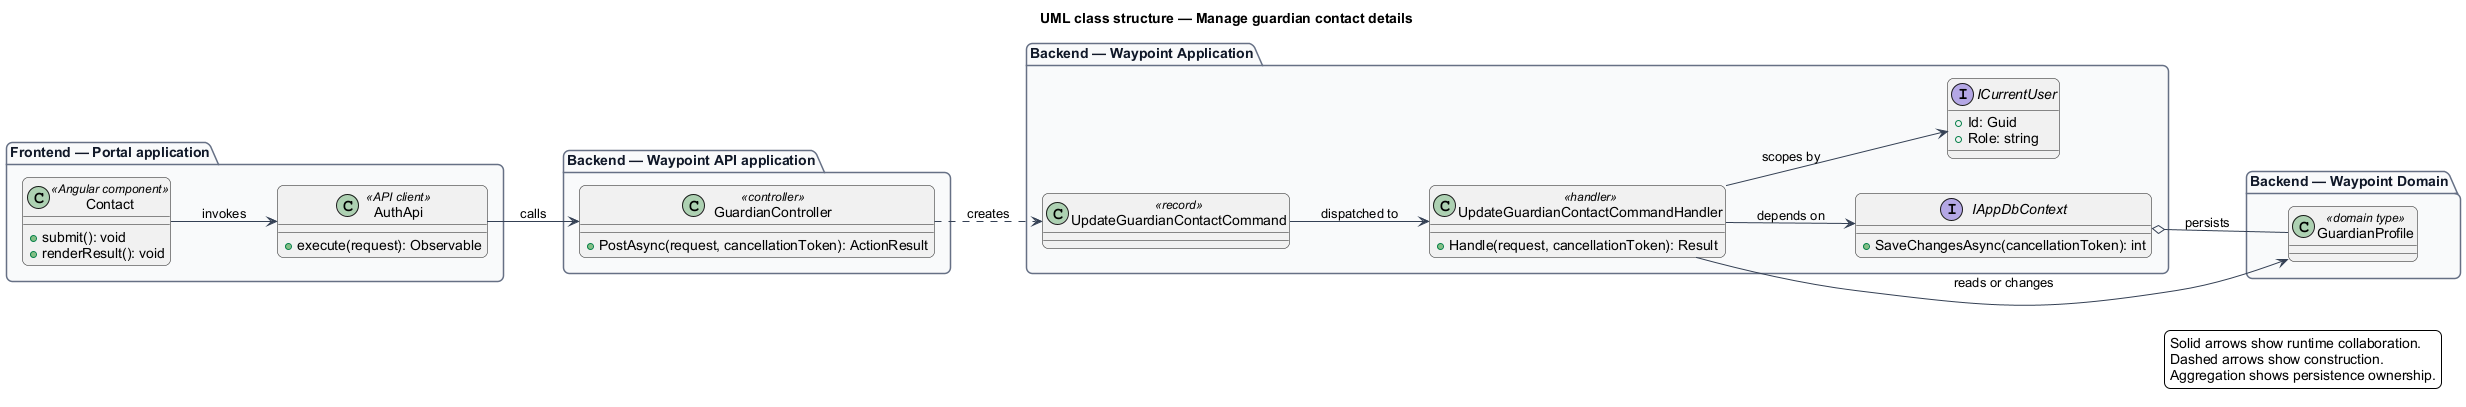

The diagram above was rendered by PlantUML. Its source (embedded in the PNG):
@startuml
left to right direction
title UML class structure — Manage guardian contact details
skinparam backgroundColor #FFFFFF
skinparam shadowing false
skinparam roundcorner 12
skinparam defaultFontName Arial
skinparam ArrowColor #344054
skinparam rectangle {
  BorderColor #344054
  FontColor #101828
}
skinparam package {
  BorderColor #667085
  FontColor #101828
  BackgroundColor #F9FAFB
}
package "Frontend — Portal application" {
  class "Contact" as page_Contact <<Angular component>> {
    +submit(): void
    +renderResult(): void
  }
  class "AuthApi" as client_AuthApi <<API client>> {
    +execute(request): Observable
  }
}
package "Backend — Waypoint API application" {
  class "GuardianController" as controller_GuardianController <<controller>> {
    +PostAsync(request, cancellationToken): ActionResult
  }
}
package "Backend — Waypoint Application" {
  class "UpdateGuardianContactCommand" as request_UpdateGuardianContactCommand <<record>>
  class "UpdateGuardianContactCommandHandler" as handler_UpdateGuardianContactCommandHandler <<handler>> {
    +Handle(request, cancellationToken): Result
  }
  interface IAppDbContext {
    +SaveChangesAsync(cancellationToken): int
  }
  interface ICurrentUser {
    +Id: Guid
    +Role: string
  }
}
package "Backend — Waypoint Domain" {
  class "GuardianProfile" as entity_GuardianProfile <<domain type>>
}
page_Contact --> client_AuthApi : invokes
client_AuthApi --> controller_GuardianController : calls
controller_GuardianController ..> request_UpdateGuardianContactCommand : creates
request_UpdateGuardianContactCommand --> handler_UpdateGuardianContactCommandHandler : dispatched to
handler_UpdateGuardianContactCommandHandler --> IAppDbContext : depends on
handler_UpdateGuardianContactCommandHandler --> ICurrentUser : scopes by
handler_UpdateGuardianContactCommandHandler --> entity_GuardianProfile : reads or changes
IAppDbContext o-- entity_GuardianProfile : persists
legend right
  Solid arrows show runtime collaboration.
  Dashed arrows show construction.
  Aggregation shows persistence ownership.
endlegend
@enduml